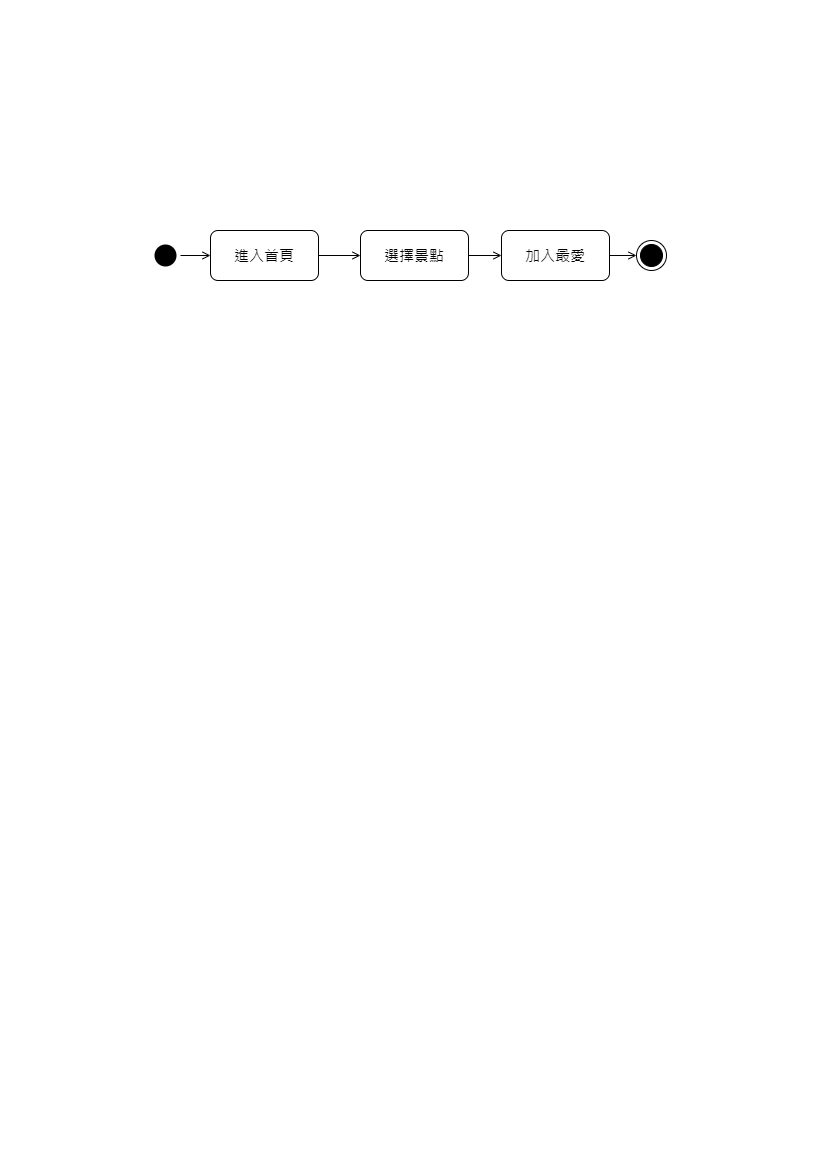

The diagram above was exported from draw.io. Its source (the exported page's mxGraphModel, read from the mxfile embedded in the PNG):
<mxGraphModel dx="1043" dy="515" grid="1" gridSize="10" guides="1" tooltips="1" connect="1" arrows="1" fold="1" page="1" pageScale="1" pageWidth="827" pageHeight="1169" math="0" shadow="0">
  <root>
    <mxCell id="WIyWlLk6GJQsqaUBKTNV-0" />
    <mxCell id="WIyWlLk6GJQsqaUBKTNV-1" parent="WIyWlLk6GJQsqaUBKTNV-0" />
    <mxCell id="xAop87nEu2zp5YkdYwY2-66" style="edgeStyle=orthogonalEdgeStyle;rounded=0;orthogonalLoop=1;jettySize=auto;html=1;exitX=1;exitY=0.5;exitDx=0;exitDy=0;entryX=0;entryY=0.5;entryDx=0;entryDy=0;endArrow=open;endFill=0;" edge="1" parent="WIyWlLk6GJQsqaUBKTNV-1" source="xAop87nEu2zp5YkdYwY2-0" target="xAop87nEu2zp5YkdYwY2-5">
      <mxGeometry relative="1" as="geometry" />
    </mxCell>
    <mxCell id="xAop87nEu2zp5YkdYwY2-0" value="" style="ellipse;html=1;shape=endState;fillColor=#000000;strokeColor=none;" vertex="1" parent="WIyWlLk6GJQsqaUBKTNV-1">
      <mxGeometry x="150" y="240" width="30" height="30" as="geometry" />
    </mxCell>
    <mxCell id="xAop87nEu2zp5YkdYwY2-67" style="edgeStyle=orthogonalEdgeStyle;rounded=0;orthogonalLoop=1;jettySize=auto;html=1;entryX=0;entryY=0.5;entryDx=0;entryDy=0;endArrow=open;endFill=0;" edge="1" parent="WIyWlLk6GJQsqaUBKTNV-1" source="xAop87nEu2zp5YkdYwY2-5" target="xAop87nEu2zp5YkdYwY2-8">
      <mxGeometry relative="1" as="geometry" />
    </mxCell>
    <mxCell id="xAop87nEu2zp5YkdYwY2-5" value="進入首頁" style="rounded=1;whiteSpace=wrap;html=1;fontSize=15;" vertex="1" parent="WIyWlLk6GJQsqaUBKTNV-1">
      <mxGeometry x="210" y="230" width="108" height="50" as="geometry" />
    </mxCell>
    <mxCell id="xAop87nEu2zp5YkdYwY2-68" style="edgeStyle=orthogonalEdgeStyle;rounded=0;orthogonalLoop=1;jettySize=auto;html=1;entryX=0;entryY=0.5;entryDx=0;entryDy=0;endArrow=open;endFill=0;" edge="1" parent="WIyWlLk6GJQsqaUBKTNV-1" source="xAop87nEu2zp5YkdYwY2-8" target="xAop87nEu2zp5YkdYwY2-10">
      <mxGeometry relative="1" as="geometry" />
    </mxCell>
    <mxCell id="xAop87nEu2zp5YkdYwY2-8" value="選擇景點" style="rounded=1;whiteSpace=wrap;html=1;fontSize=15;" vertex="1" parent="WIyWlLk6GJQsqaUBKTNV-1">
      <mxGeometry x="360" y="230" width="108" height="50" as="geometry" />
    </mxCell>
    <mxCell id="xAop87nEu2zp5YkdYwY2-72" style="edgeStyle=orthogonalEdgeStyle;rounded=0;orthogonalLoop=1;jettySize=auto;html=1;entryX=0;entryY=0.5;entryDx=0;entryDy=0;endArrow=open;endFill=0;" edge="1" parent="WIyWlLk6GJQsqaUBKTNV-1" source="xAop87nEu2zp5YkdYwY2-10" target="xAop87nEu2zp5YkdYwY2-71">
      <mxGeometry relative="1" as="geometry" />
    </mxCell>
    <mxCell id="xAop87nEu2zp5YkdYwY2-10" value="加入最愛" style="rounded=1;whiteSpace=wrap;html=1;fontSize=15;" vertex="1" parent="WIyWlLk6GJQsqaUBKTNV-1">
      <mxGeometry x="501" y="230" width="108" height="50" as="geometry" />
    </mxCell>
    <mxCell id="xAop87nEu2zp5YkdYwY2-71" value="" style="ellipse;html=1;shape=endState;fillColor=#000000;strokeColor=default;" vertex="1" parent="WIyWlLk6GJQsqaUBKTNV-1">
      <mxGeometry x="636" y="240" width="30" height="30" as="geometry" />
    </mxCell>
  </root>
</mxGraphModel>